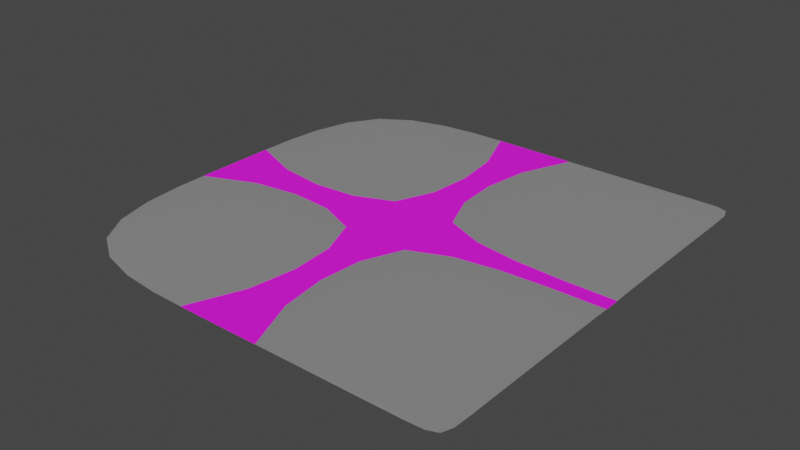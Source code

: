 # Source: Ground.blend  (saved by Blender 2.82.7; exported with 4.5.12 LTS)
import bpy
from mathutils import Matrix  # noqa: F401  (used for matrix-valued properties, if any)

bpy.ops.wm.read_factory_settings(use_empty=True)
scene = bpy.context.scene
scene.name = 'Scene'

# ---- collections
col_collection = bpy.data.collections.new('Collection'); scene.collection.children.link(col_collection)

# ---- images (referenced by path relative to the original .blend; pixels are not part of the script)
import os
ASSET_DIR = os.environ.get("B2B_ASSET_DIR", "")  # directory of the original .blend (textures are referenced by path, not embedded)
HERE = os.path.dirname(os.path.abspath(__file__))  # packed textures are extracted next to this script under _unpacked/

def load_image(name, relpath, width, height, colorspace="sRGB"):
    """Load a texture the original file referenced (path relative to the .blend, or extracted next to this script)."""
    p = next((c for c in (os.path.join(HERE, relpath), os.path.join(ASSET_DIR, relpath)) if relpath and os.path.exists(c)), "")
    if p:
        img = bpy.data.images.load(p, check_existing=True)
        img.name = name
    else:  # same state as the original file: an image datablock whose file is absent (Cycles renders it pink)
        img = bpy.data.images.new(name, width, height)
        img.source = "FILE"
        img.filepath = "//" + (relpath or name)
    img.colorspace_settings.name = colorspace
    return img
img_material_001_base_color = load_image('Material.001 Base Color', 'Material.001 Base Color.png', 1024, 1024, 'sRGB')

# ---- materials (node trees are filled in below, after node groups)
mat_material_001 = bpy.data.materials.new('Material.001')
mat_material_001.use_transparent_shadow = False
mat_material_002 = bpy.data.materials.new('Material.002')
mat_material_002.use_transparent_shadow = False
mat_material_003 = bpy.data.materials.new('Material.003')
mat_material_003.use_transparent_shadow = False

# ---- material node trees
mat_material_001.use_nodes = True; mat_material_001.node_tree.nodes.clear()
_N = mat_material_001.node_tree.nodes; _L = mat_material_001.node_tree.links
n0 = _N.new('ShaderNodeOutputMaterial'); n0.name = 'Material Output'; n0.location = (293, 286)
n1 = _N.new('ShaderNodeBsdfPrincipled'); n1.name = 'Principled BSDF'; n1.location = (3, 286)
n1.distribution = 'GGX'
n1.subsurface_method = 'BURLEY'
n1.inputs[2].default_value = 0.85
n1.inputs[3].default_value = 1.45
n1.inputs[27].default_value = (0.0, 0.0, 0.0, 1.0)
n1.inputs[28].default_value = 1.0
n2 = _N.new('ShaderNodeTexImage'); n2.name = 'Image Texture'; n2.location = (-650, 224)
n2.image = img_material_001_base_color
n3 = _N.new('ShaderNodeRGBCurve'); n3.name = 'RGB Curves'; n3.location = (-317, 256)
_c = n3.mapping.curves[0]
while len(_c.points) > 2: _c.points.remove(_c.points[-1])
_c.points[0].location = (0.0, 0.0); _c.points[0].handle_type = 'AUTO'
_c.points[1].location = (0.2, 0.8375); _c.points[1].handle_type = 'AUTO'
_p = _c.points.new(1.0, 1.0); _p.handle_type = 'AUTO'
_c = n3.mapping.curves[1]
while len(_c.points) > 2: _c.points.remove(_c.points[-1])
_c.points[0].location = (0.0, 0.0); _c.points[0].handle_type = 'AUTO'
_c.points[1].location = (0.16818, 0.8875); _c.points[1].handle_type = 'AUTO'
_p = _c.points.new(1.0, 1.0); _p.handle_type = 'AUTO'
_c = n3.mapping.curves[2]
while len(_c.points) > 2: _c.points.remove(_c.points[-1])
_c.points[0].location = (0.0, 0.0); _c.points[0].handle_type = 'AUTO'
_c.points[1].location = (0.84091, 0.10625); _c.points[1].handle_type = 'AUTO'
_p = _c.points.new(1.0, 1.0); _p.handle_type = 'AUTO'
n3.mapping.update()
_L.new(n1.outputs[0], n0.inputs[0])
_L.new(n2.outputs[0], n3.inputs[1])
_L.new(n3.outputs[0], n1.inputs[0])
n0.is_active_output = True
mat_material_002.use_nodes = True; mat_material_002.node_tree.nodes.clear()
_N = mat_material_002.node_tree.nodes; _L = mat_material_002.node_tree.links
n0 = _N.new('ShaderNodeOutputMaterial'); n0.name = 'Material Output'; n0.location = (300, 300)
n1 = _N.new('ShaderNodeBsdfPrincipled'); n1.name = 'Principled BSDF'; n1.location = (10, 300)
n1.distribution = 'GGX'
n1.subsurface_method = 'BURLEY'
n1.inputs[0].default_value = (0.2499, 0.2499, 0.2499, 1.0)
n1.inputs[2].default_value = 0.8
n1.inputs[3].default_value = 1.45
n1.inputs[27].default_value = (0.0, 0.0, 0.0, 1.0)
n1.inputs[28].default_value = 1.0
_L.new(n1.outputs[0], n0.inputs[0])
n0.is_active_output = True
mat_material_003.use_nodes = True; mat_material_003.node_tree.nodes.clear()
_N = mat_material_003.node_tree.nodes; _L = mat_material_003.node_tree.links
n0 = _N.new('ShaderNodeOutputMaterial'); n0.name = 'Material Output.001'; n0.location = (343, 25)
n1 = _N.new('ShaderNodeBsdfPrincipled'); n1.name = 'Principled BSDF.001'; n1.location = (53, 25)
n1.distribution = 'GGX'
n1.subsurface_method = 'BURLEY'
n1.inputs[2].default_value = 0.85
n1.inputs[3].default_value = 1.45
n1.inputs[27].default_value = (0.0, 0.0, 0.0, 1.0)
n1.inputs[28].default_value = 1.0
n2 = _N.new('ShaderNodeTexImage'); n2.name = 'Image Texture'; n2.location = (-395, 33)
n2.image = img_material_001_base_color
_L.new(n1.outputs[0], n0.inputs[0])
_L.new(n2.outputs[0], n1.inputs[0])
n0.is_active_output = True

# ---- world
world_world = bpy.data.worlds.new('World'); scene.world = world_world
world_world.use_nodes = True; world_world.node_tree.nodes.clear()
_N = world_world.node_tree.nodes; _L = world_world.node_tree.links
n0 = _N.new('ShaderNodeOutputWorld'); n0.name = 'World Output'; n0.location = (300, 300)
n1 = _N.new('ShaderNodeBackground'); n1.name = 'Background'; n1.location = (10, 300)
n1.inputs[0].default_value = (0.05088, 0.05088, 0.05088, 1.0)
_L.new(n1.outputs[0], n0.inputs[0])
n0.is_active_output = True
world_world.color = (0.05088, 0.05088, 0.05088)
world_world.use_sun_shadow = False
world_world.sun_shadow_jitter_overblur = 0.0

# ---- meshes
me_plane = bpy.data.meshes.new('Plane')
me_plane.from_pydata([(-72.65, -59.76, 2.648e-08), (79.92, -59.76, 2.648e-08), (-72.65, 93.65, 2.648e-08), (79.92, 93.65, 2.648e-08), (-72.65, 21.62, 2.648e-08), (79.92, 12.91, 2.648e-08), (79.92, 21.62, 2.648e-08), (-1.217, -59.76, 2.648e-08), (7.548, -59.76, 2.648e-08), (7.548, 93.65, 2.648e-08), (-1.217, 93.65, 2.648e-08), (7.548, 12.91, 2.648e-08), (-1.217, 12.91, 2.648e-08), (7.548, 21.62, 2.648e-08), (-1.217, 21.62, 2.648e-08), (-72.65, 12.91, 0.2424), (-72.65, -59.76, 0.2424), (7.548, -59.76, 0.2424), (79.92, -59.76, 0.2424), (79.92, 21.62, 0.2424), (79.92, 93.65, 0.2424), (-1.217, 93.65, 0.2424), (-72.65, 93.65, 0.2424), (-72.65, 21.62, 0.2424), (79.92, 12.91, 0.2424), (-1.217, 12.91, 0.2424), (-1.217, 21.62, 0.2424), (-1.217, -59.76, 0.2424), (7.548, 93.65, 0.2424), (7.548, 12.91, 0.2424), (7.548, 21.62, 0.2424), (-72.65, 12.91, 2.648e-08)], [], [(3, 9, 28, 20), (2, 4, 23, 22), (14, 13, 9, 10), (30, 19, 20, 28), (7, 8, 11, 12), (5, 11, 29, 24), (14, 10, 21, 26), (9, 13, 30, 28), (8, 1, 18, 17), (13, 6, 19, 30), (26, 21, 22, 23), (14, 26, 23, 4), (11, 13, 14, 12), (5, 6, 13, 11), (10, 2, 22, 21), (12, 25, 27, 7), (31, 15, 25, 12), (31, 12, 14, 4), (0, 7, 27, 16), (11, 8, 17, 29), (0, 16, 15, 31), (16, 27, 25, 15), (17, 18, 24, 29)])
me_plane.polygons.foreach_set('material_index', [1, 1, 2, 1, 2, 1, 1, 1, 1, 1, 1, 1, 2, 2, 1, 1, 1, 2, 1, 1, 1, 1, 1])
_uv = me_plane.uv_layers.new(name='UVMap')
_uv.uv.foreach_set('vector', [0.9338, 0.9898, 0.6909, 0.9319, 0.6941, 0.9285, 0.9347, 0.9855, 0.6973, 0.9868, 0.7002, 0.7053, 0.7064, 0.7111, 0.7024, 0.9801, 0.5774, 0.9923, 0.01024, 0.992, 0.02191, 0.01488, 0.589, 0.01517, 0.6554, 0.7295, 0.9347, 0.6286, 0.9347, 0.9855, 0.6941, 0.9285, 0.02493, 0.01791, 0.5838, 0.01784, 0.5868, 0.9893, 0.02798, 0.9894, 0.9321, 0.9795, 0.689, 0.9209, 0.6922, 0.9175, 0.9331, 0.9753, 0.9736, 0.6843, 0.9736, 0.9536, 0.9678, 0.9492, 0.969, 0.6893, 0.6909, 0.9319, 0.6498, 0.7262, 0.6554, 0.7295, 0.6941, 0.9285, 0.6476, 0.714, 0.9306, 0.6089, 0.9331, 0.6154, 0.6532, 0.7173, 0.6498, 0.7262, 0.9323, 0.6221, 0.9347, 0.6286, 0.6554, 0.7295, 0.969, 0.6893, 0.9678, 0.9492, 0.7024, 0.9801, 0.7064, 0.7111, 0.9736, 0.6843, 0.969, 0.6893, 0.7064, 0.7111, 0.7002, 0.7053, 0.6273, 0.1045, 0.9984, 0.1086, 0.9943, 0.482, 0.6232, 0.478, 0.05652, 0.01874, 0.6134, 0.02001, 0.5632, 0.9903, 0.006289, 0.9891, 0.9736, 0.9536, 0.6973, 0.9868, 0.7024, 0.9801, 0.9678, 0.9492, 0.9461, 0.9723, 0.9396, 0.9652, 0.9409, 0.6932, 0.9461, 0.6876, 0.6724, 0.9379, 0.6771, 0.9337, 0.9396, 0.9652, 0.9461, 0.9723, 0.6242, 0.01381, 0.5699, 0.9904, 0.001923, 0.989, 0.05625, 0.01242, 0.6717, 0.6653, 0.9461, 0.6876, 0.9409, 0.6932, 0.6777, 0.6707, 0.689, 0.9209, 0.6476, 0.714, 0.6532, 0.7173, 0.6922, 0.9175, 0.6717, 0.6653, 0.6777, 0.6707, 0.6771, 0.9337, 0.6724, 0.9379, 0.6777, 0.6707, 0.9409, 0.6932, 0.9396, 0.9652, 0.6771, 0.9337, 0.6532, 0.7173, 0.9331, 0.6154, 0.9331, 0.9753, 0.6922, 0.9175])
me_plane.materials.append(mat_material_001)
me_plane.materials.append(mat_material_002)
me_plane.materials.append(mat_material_003)
me_plane.use_remesh_fix_poles = True
me_plane.use_remesh_preserve_attributes = False
me_plane.use_mirror_vertex_groups = False
me_plane.update()

# ---- objects
ob_ground = bpy.data.objects.new('Ground', me_plane)

# ---- transforms, parenting, visibility, modifiers, constraints
ob_ground.location = (0.0, 0.0, 0.0)
ob_ground.lineart.crease_threshold = 0.0
_m = ob_ground.modifiers.new('Subdivision', 'SUBSURF')
_m.uv_smooth = 'PRESERVE_CORNERS'
_m.levels = 0
_m.show_only_control_edges = False

# ---- collection membership
col_collection.objects.link(ob_ground)

# ---- scene / render settings (as saved in the file)
scene.frame_start = 1; scene.frame_end = 250; scene.frame_set(1)
scene.render.engine = 'BLENDER_EEVEE_NEXT'
scene.cycles.use_denoising = False
scene.cycles.samples = 128
scene.cycles.sampling_pattern = 'TABULATED_SOBOL'
scene.cycles.use_adaptive_sampling = False
scene.cycles.use_light_tree = False
scene.view_settings.view_transform = 'Filmic'
bpy.context.view_layer.update()

# ---- added for rendering (the .blend has no active camera and no usable light): camera, sun
cam_auto = bpy.data.cameras.new('AutoCamera')
cam_auto.lens = 50.0
cam_auto.sensor_width = 36.0
cam_auto.clip_end = 3513.09
ob_auto_camera = bpy.data.objects.new('AutoCamera', cam_auto)
scene.collection.objects.link(ob_auto_camera)
ob_auto_camera.location = (203.815, -223.269, 160.263)
ob_auto_camera.rotation_euler = (1.09748, -7.21219e-08, 0.694738)
scene.camera = ob_auto_camera
light_auto_sun = bpy.data.lights.new('AutoSun', 'SUN')
light_auto_sun.energy = 3.0
light_auto_sun.angle = 0.0523599
ob_auto_sun = bpy.data.objects.new('AutoSun', light_auto_sun)
scene.collection.objects.link(ob_auto_sun)
ob_auto_sun.rotation_euler = (0.872665, 0.174533, 0.523599)
bpy.context.view_layer.update()
